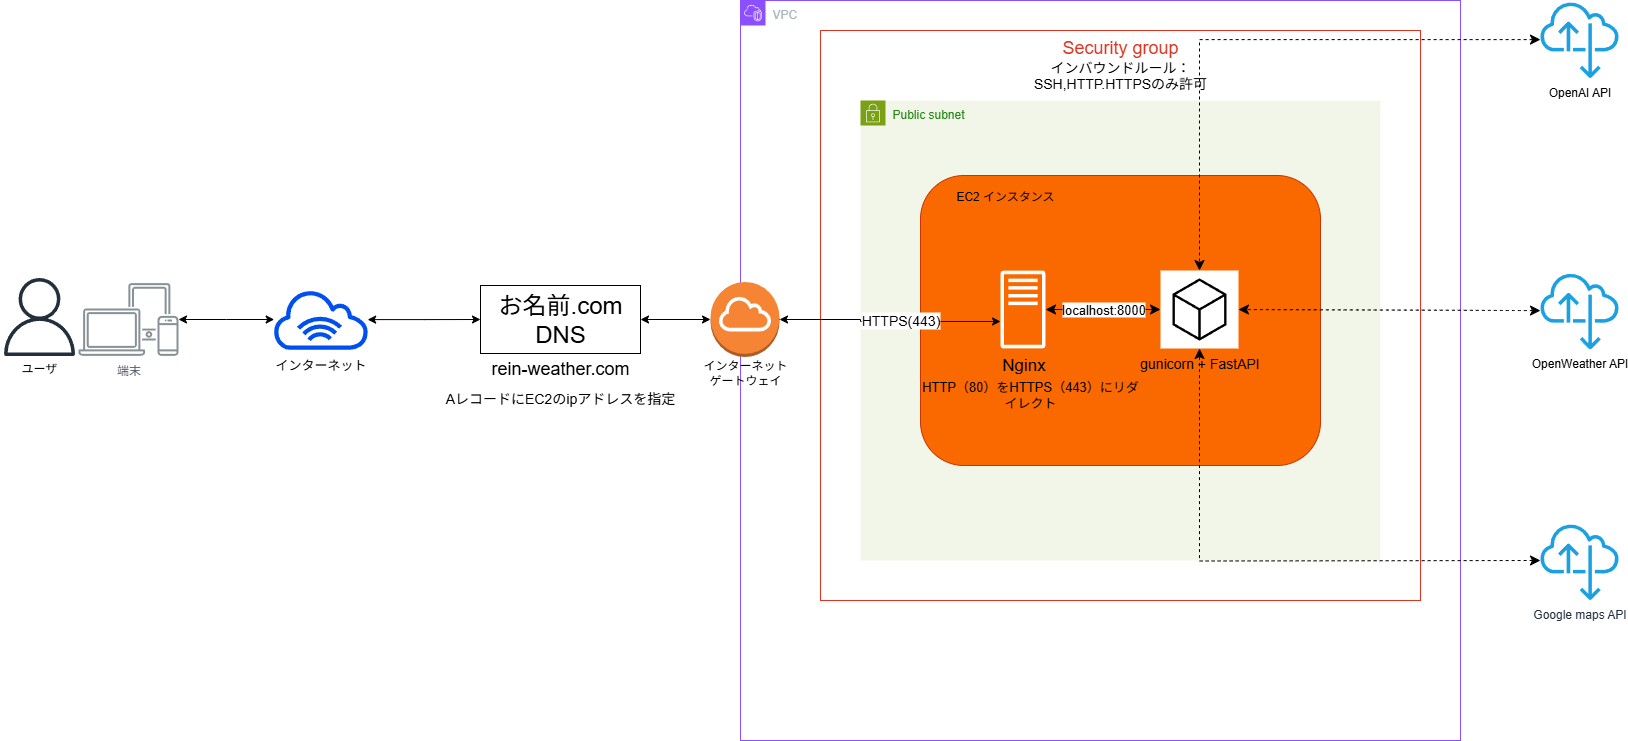

The diagram above was exported from draw.io. Its source (the exported page's mxGraphModel, read from the mxfile embedded in the PNG):
<mxGraphModel dx="2515" dy="777" grid="1" gridSize="10" guides="1" tooltips="1" connect="1" arrows="1" fold="1" page="1" pageScale="1" pageWidth="850" pageHeight="1100" math="0" shadow="0">
  <root>
    <mxCell id="0" />
    <mxCell id="1" parent="0" />
    <mxCell id="64VItN-ldDda_0AseaYJ-34" value="&lt;font style=&quot;font-size: 18px;&quot;&gt;Security group&lt;/font&gt;&lt;div&gt;&lt;font style=&quot;font-size: 14px;&quot;&gt;&lt;font style=&quot;color: light-dark(rgb(0, 0, 0), rgb(255, 255, 255));&quot;&gt;インバウンドルール：&lt;/font&gt;&lt;br&gt;&lt;/font&gt;&lt;div&gt;&lt;div&gt;&lt;font style=&quot;color: light-dark(rgb(0, 0, 0), rgb(255, 255, 255)); font-size: 14px;&quot;&gt;SSH,HTTP.HTTPSのみ許可&lt;/font&gt;&lt;/div&gt;&lt;/div&gt;&lt;/div&gt;" style="fillColor=none;strokeColor=#DD3522;verticalAlign=top;fontStyle=0;fontColor=#DD3522;whiteSpace=wrap;html=1;" parent="1" vertex="1">
      <mxGeometry x="520" y="110" width="600" height="570" as="geometry" />
    </mxCell>
    <mxCell id="2pPAs746N5YXF59XmvvB-1" value="" style="sketch=0;outlineConnect=0;fontColor=#232F3E;gradientColor=none;fillColor=#232F3D;strokeColor=none;dashed=0;verticalLabelPosition=bottom;verticalAlign=top;align=center;html=1;fontSize=12;fontStyle=0;aspect=fixed;pointerEvents=1;shape=mxgraph.aws4.user;" parent="1" vertex="1">
      <mxGeometry x="-300" y="357.5" width="78" height="78" as="geometry" />
    </mxCell>
    <mxCell id="2pPAs746N5YXF59XmvvB-2" value="端末" style="sketch=0;outlineConnect=0;gradientColor=none;fontColor=#545B64;strokeColor=none;fillColor=#879196;dashed=0;verticalLabelPosition=bottom;verticalAlign=top;align=center;html=1;fontSize=12;fontStyle=0;aspect=fixed;shape=mxgraph.aws4.illustration_devices;pointerEvents=1" parent="1" vertex="1">
      <mxGeometry x="-222" y="362.5" width="100" height="73" as="geometry" />
    </mxCell>
    <mxCell id="FWb8tEgiI8DzZg2tGHWB-6" value="&lt;font style=&quot;font-size: 14px;&quot;&gt;AレコードにEC2のipアドレスを指定&lt;/font&gt;" style="text;html=1;align=center;verticalAlign=middle;whiteSpace=wrap;rounded=0;" parent="1" vertex="1">
      <mxGeometry x="140" y="463" width="240" height="30" as="geometry" />
    </mxCell>
    <mxCell id="FWb8tEgiI8DzZg2tGHWB-7" value="" style="edgeStyle=orthogonalEdgeStyle;rounded=0;orthogonalLoop=1;jettySize=auto;html=1;entryX=0;entryY=0.5;entryDx=0;entryDy=0;entryPerimeter=0;startArrow=classic;startFill=1;" parent="1" source="64VItN-ldDda_0AseaYJ-6" target="FWb8tEgiI8DzZg2tGHWB-4" edge="1">
      <mxGeometry relative="1" as="geometry">
        <mxPoint x="840" y="399" as="targetPoint" />
        <mxPoint x="48" y="399" as="sourcePoint" />
      </mxGeometry>
    </mxCell>
    <mxCell id="FWb8tEgiI8DzZg2tGHWB-4" value="&lt;font style=&quot;font-size: 24px;&quot;&gt;お名前.com DNS&lt;/font&gt;" style="rounded=0;whiteSpace=wrap;html=1;" parent="1" vertex="1">
      <mxGeometry x="180" y="365" width="160" height="68" as="geometry" />
    </mxCell>
    <mxCell id="nhC98Z-bUzA45hcqgXqe-2" value="ユーザ" style="text;html=1;align=center;verticalAlign=middle;whiteSpace=wrap;rounded=0;" parent="1" vertex="1">
      <mxGeometry x="-291" y="433" width="60" height="30" as="geometry" />
    </mxCell>
    <mxCell id="64VItN-ldDda_0AseaYJ-1" value="VPC" style="points=[[0,0],[0.25,0],[0.5,0],[0.75,0],[1,0],[1,0.25],[1,0.5],[1,0.75],[1,1],[0.75,1],[0.5,1],[0.25,1],[0,1],[0,0.75],[0,0.5],[0,0.25]];outlineConnect=0;gradientColor=none;html=1;whiteSpace=wrap;fontSize=12;fontStyle=0;container=0;pointerEvents=0;collapsible=0;recursiveResize=0;shape=mxgraph.aws4.group;grIcon=mxgraph.aws4.group_vpc2;strokeColor=#8C4FFF;fillColor=none;verticalAlign=top;align=left;spacingLeft=30;fontColor=light-dark(#AAB7B8,#FFFFFF);dashed=0;" parent="1" vertex="1">
      <mxGeometry x="440" y="80" width="720" height="740" as="geometry" />
    </mxCell>
    <mxCell id="64VItN-ldDda_0AseaYJ-4" value="rein-weather.com" style="text;html=1;align=center;verticalAlign=middle;whiteSpace=wrap;rounded=0;fontSize=18;" parent="1" vertex="1">
      <mxGeometry x="180" y="433" width="160" height="30" as="geometry" />
    </mxCell>
    <mxCell id="64VItN-ldDda_0AseaYJ-7" value="" style="edgeStyle=orthogonalEdgeStyle;rounded=0;orthogonalLoop=1;jettySize=auto;html=1;entryX=0;entryY=0.5;entryDx=0;entryDy=0;entryPerimeter=0;startArrow=classic;startFill=1;" parent="1" source="2pPAs746N5YXF59XmvvB-2" target="64VItN-ldDda_0AseaYJ-6" edge="1">
      <mxGeometry relative="1" as="geometry">
        <mxPoint x="180" y="399" as="targetPoint" />
        <mxPoint x="-122" y="399" as="sourcePoint" />
      </mxGeometry>
    </mxCell>
    <mxCell id="64VItN-ldDda_0AseaYJ-6" value="" style="sketch=0;outlineConnect=0;dashed=0;verticalLabelPosition=bottom;verticalAlign=top;align=center;html=1;fontSize=12;fontStyle=0;aspect=fixed;pointerEvents=1;shape=mxgraph.aws4.internet_alt1;fillColor=#0050ef;fontColor=#ffffff;strokeColor=#001DBC;" parent="1" vertex="1">
      <mxGeometry x="-28.740000000000002" y="368.75" width="98.31" height="60.5" as="geometry" />
    </mxCell>
    <mxCell id="64VItN-ldDda_0AseaYJ-8" value="インターネット" style="text;strokeColor=none;fillColor=none;html=1;align=center;verticalAlign=middle;whiteSpace=wrap;rounded=0;fontSize=13;" parent="1" vertex="1">
      <mxGeometry x="-30.000000000000007" y="429.25" width="100.84" height="30" as="geometry" />
    </mxCell>
    <mxCell id="64VItN-ldDda_0AseaYJ-15" value="&lt;font style=&quot;color: light-dark(rgb(0, 0, 0), rgb(255, 255, 255));&quot;&gt;OpenWeather API&lt;/font&gt;" style="sketch=0;outlineConnect=0;dashed=0;verticalLabelPosition=bottom;verticalAlign=top;align=center;html=1;fontSize=12;fontStyle=0;aspect=fixed;pointerEvents=1;shape=mxgraph.aws4.internet_alt22;strokeColor=#006EAF;fillColor=#1ba1e2;fontColor=#ffffff;" parent="1" vertex="1">
      <mxGeometry x="1240" y="351.25" width="78" height="78" as="geometry" />
    </mxCell>
    <mxCell id="64VItN-ldDda_0AseaYJ-19" value="" style="edgeStyle=orthogonalEdgeStyle;rounded=0;orthogonalLoop=1;jettySize=auto;html=1;startArrow=classic;startFill=1;" parent="1" source="FWb8tEgiI8DzZg2tGHWB-4" target="64VItN-ldDda_0AseaYJ-18" edge="1">
      <mxGeometry relative="1" as="geometry">
        <mxPoint x="520" y="400" as="targetPoint" />
        <mxPoint x="340" y="399" as="sourcePoint" />
        <Array as="points" />
      </mxGeometry>
    </mxCell>
    <mxCell id="64VItN-ldDda_0AseaYJ-35" style="edgeStyle=none;curved=1;rounded=0;orthogonalLoop=1;jettySize=auto;html=1;fontSize=12;startSize=8;endSize=8;" parent="1" source="64VItN-ldDda_0AseaYJ-18" edge="1">
      <mxGeometry relative="1" as="geometry">
        <mxPoint x="480" y="399" as="targetPoint" />
      </mxGeometry>
    </mxCell>
    <mxCell id="64VItN-ldDda_0AseaYJ-13" value="Public subnet" style="points=[[0,0],[0.25,0],[0.5,0],[0.75,0],[1,0],[1,0.25],[1,0.5],[1,0.75],[1,1],[0.75,1],[0.5,1],[0.25,1],[0,1],[0,0.75],[0,0.5],[0,0.25]];outlineConnect=0;gradientColor=none;html=1;whiteSpace=wrap;fontSize=12;fontStyle=0;container=0;pointerEvents=0;collapsible=0;recursiveResize=0;shape=mxgraph.aws4.group;grIcon=mxgraph.aws4.group_security_group;grStroke=0;strokeColor=#7AA116;fillColor=#F2F6E8;verticalAlign=top;align=left;spacingLeft=30;fontColor=#248814;dashed=0;" parent="1" vertex="1">
      <mxGeometry x="560" y="180" width="520" height="460" as="geometry" />
    </mxCell>
    <mxCell id="64VItN-ldDda_0AseaYJ-20" value="" style="rounded=1;whiteSpace=wrap;html=1;fontColor=#000000;fillColor=light-dark(#FA6800,#C65E14);strokeColor=#C73500;" parent="1" vertex="1">
      <mxGeometry x="620" y="255" width="400" height="290" as="geometry" />
    </mxCell>
    <mxCell id="64VItN-ldDda_0AseaYJ-3" value="&lt;font style=&quot;font-size: 14px;&quot;&gt;HTTPS(443&lt;span style=&quot;color: light-dark(rgb(0, 0, 0), rgb(255, 255, 255));&quot;&gt;)&lt;/span&gt;&lt;/font&gt;" style="edgeStyle=orthogonalEdgeStyle;rounded=0;orthogonalLoop=1;jettySize=auto;html=1;startArrow=classic;startFill=1;" parent="1" source="64VItN-ldDda_0AseaYJ-18" target="64VItN-ldDda_0AseaYJ-10" edge="1">
      <mxGeometry x="0.1031" y="1" relative="1" as="geometry">
        <mxPoint x="580" y="399" as="targetPoint" />
        <mxPoint x="340" y="399" as="sourcePoint" />
        <Array as="points">
          <mxPoint x="560" y="399" />
          <mxPoint x="560" y="401" />
        </Array>
        <mxPoint as="offset" />
      </mxGeometry>
    </mxCell>
    <mxCell id="64VItN-ldDda_0AseaYJ-31" value="インターネットゲートウェイ" style="text;html=1;align=center;verticalAlign=middle;whiteSpace=wrap;rounded=0;" parent="1" vertex="1">
      <mxGeometry x="396.75" y="436.5" width="95.5" height="30" as="geometry" />
    </mxCell>
    <mxCell id="64VItN-ldDda_0AseaYJ-29" value="&lt;font style=&quot;font-size: 13px;&quot;&gt;localhost:8000&lt;/font&gt;" style="edgeStyle=none;curved=1;rounded=0;orthogonalLoop=1;jettySize=auto;html=1;fontSize=12;startSize=8;endSize=8;startArrow=classic;startFill=1;" parent="1" source="64VItN-ldDda_0AseaYJ-10" target="64VItN-ldDda_0AseaYJ-14" edge="1">
      <mxGeometry relative="1" as="geometry" />
    </mxCell>
    <mxCell id="64VItN-ldDda_0AseaYJ-14" value="&lt;font style=&quot;color: light-dark(rgb(0, 0, 0), rgb(0, 0, 0)); font-size: 14px;&quot;&gt;gunicorn + FastAPI&lt;/font&gt;" style="sketch=0;points=[[0,0,0],[0.25,0,0],[0.5,0,0],[0.75,0,0],[1,0,0],[0,1,0],[0.25,1,0],[0.5,1,0],[0.75,1,0],[1,1,0],[0,0.25,0],[0,0.5,0],[0,0.75,0],[1,0.25,0],[1,0.5,0],[1,0.75,0]];gradientDirection=north;outlineConnect=0;dashed=0;verticalLabelPosition=bottom;verticalAlign=top;align=center;html=1;fontSize=12;fontStyle=0;aspect=fixed;shape=mxgraph.aws4.resourceIcon;resIcon=mxgraph.aws4.general;" parent="1" vertex="1">
      <mxGeometry x="860" y="350" width="78" height="78" as="geometry" />
    </mxCell>
    <mxCell id="64VItN-ldDda_0AseaYJ-26" value="EC2 インスタンス" style="text;html=1;align=center;verticalAlign=middle;whiteSpace=wrap;rounded=0;fontColor=light-dark(#000000,#000000);" parent="1" vertex="1">
      <mxGeometry x="650" y="261" width="110" height="30" as="geometry" />
    </mxCell>
    <mxCell id="64VItN-ldDda_0AseaYJ-27" style="edgeStyle=none;curved=1;rounded=0;orthogonalLoop=1;jettySize=auto;html=1;entryX=0.5;entryY=0;entryDx=0;entryDy=0;entryPerimeter=0;fontSize=12;startSize=8;endSize=8;" parent="1" source="64VItN-ldDda_0AseaYJ-14" target="64VItN-ldDda_0AseaYJ-14" edge="1">
      <mxGeometry relative="1" as="geometry" />
    </mxCell>
    <mxCell id="64VItN-ldDda_0AseaYJ-32" value="&lt;font style=&quot;color: light-dark(rgb(0, 0, 0), rgb(0, 0, 0));&quot;&gt;HTTP（80）をHTTPS（443）にリダイレクト&lt;/font&gt;" style="text;html=1;align=center;verticalAlign=middle;whiteSpace=wrap;rounded=0;fontSize=13;" parent="1" vertex="1">
      <mxGeometry x="620" y="459.25" width="220" height="30" as="geometry" />
    </mxCell>
    <mxCell id="64VItN-ldDda_0AseaYJ-37" style="edgeStyle=none;curved=1;rounded=0;orthogonalLoop=1;jettySize=auto;html=1;exitX=1;exitY=1;exitDx=0;exitDy=0;fontSize=12;startSize=8;endSize=8;" parent="1" source="64VItN-ldDda_0AseaYJ-34" target="64VItN-ldDda_0AseaYJ-34" edge="1">
      <mxGeometry relative="1" as="geometry" />
    </mxCell>
    <mxCell id="64VItN-ldDda_0AseaYJ-16" value="&lt;font style=&quot;color: light-dark(rgb(0, 0, 0), rgb(255, 255, 255));&quot;&gt;OpenAI API&lt;/font&gt;" style="sketch=0;outlineConnect=0;fontColor=#ffffff;fillColor=#1ba1e2;strokeColor=#006EAF;dashed=0;verticalLabelPosition=bottom;verticalAlign=top;align=center;html=1;fontSize=12;fontStyle=0;aspect=fixed;pointerEvents=1;shape=mxgraph.aws4.internet_alt22;" parent="1" vertex="1">
      <mxGeometry x="1240" y="80" width="78" height="78" as="geometry" />
    </mxCell>
    <mxCell id="64VItN-ldDda_0AseaYJ-23" style="edgeStyle=orthogonalEdgeStyle;rounded=0;orthogonalLoop=1;jettySize=auto;html=1;fontSize=12;startSize=8;endSize=8;dashed=1;startArrow=classic;startFill=1;" parent="1" source="64VItN-ldDda_0AseaYJ-16" target="64VItN-ldDda_0AseaYJ-14" edge="1">
      <mxGeometry relative="1" as="geometry">
        <mxPoint x="1300" y="410" as="targetPoint" />
      </mxGeometry>
    </mxCell>
    <mxCell id="64VItN-ldDda_0AseaYJ-24" style="edgeStyle=none;curved=1;rounded=0;orthogonalLoop=1;jettySize=auto;html=1;entryX=1;entryY=0.5;entryDx=0;entryDy=0;entryPerimeter=0;fontSize=12;startSize=8;endSize=8;dashed=1;startArrow=classic;startFill=1;" parent="1" source="64VItN-ldDda_0AseaYJ-15" target="64VItN-ldDda_0AseaYJ-14" edge="1">
      <mxGeometry relative="1" as="geometry" />
    </mxCell>
    <mxCell id="64VItN-ldDda_0AseaYJ-18" value="" style="outlineConnect=0;dashed=0;verticalLabelPosition=bottom;verticalAlign=top;align=center;html=1;shape=mxgraph.aws3.internet_gateway;fillColor=#F58534;gradientColor=none;" parent="1" vertex="1">
      <mxGeometry x="410" y="361.5" width="69" height="75" as="geometry" />
    </mxCell>
    <mxCell id="64VItN-ldDda_0AseaYJ-10" value="&lt;font style=&quot;color: light-dark(rgb(0, 0, 0), rgb(0, 0, 0)); font-size: 17px;&quot;&gt;Nginx&lt;/font&gt;" style="sketch=0;outlineConnect=0;dashed=0;verticalLabelPosition=bottom;verticalAlign=top;align=center;html=1;fontSize=12;fontStyle=0;aspect=fixed;pointerEvents=1;shape=mxgraph.aws4.traditional_server;shadow=0;" parent="1" vertex="1">
      <mxGeometry x="700" y="350" width="45" height="78" as="geometry" />
    </mxCell>
    <mxCell id="FS3i1wCe-CGsMnNBVLA7-1" value="Google maps API" style="sketch=0;outlineConnect=0;fontColor=#232F3E;gradientColor=none;fillColor=#1BA1E2;strokeColor=none;dashed=0;verticalLabelPosition=bottom;verticalAlign=top;align=center;html=1;fontSize=12;fontStyle=0;aspect=fixed;pointerEvents=1;shape=mxgraph.aws4.internet_alt22;" vertex="1" parent="1">
      <mxGeometry x="1240" y="602" width="78" height="78" as="geometry" />
    </mxCell>
    <mxCell id="FS3i1wCe-CGsMnNBVLA7-3" style="edgeStyle=orthogonalEdgeStyle;rounded=0;orthogonalLoop=1;jettySize=auto;html=1;fontSize=12;startSize=8;endSize=8;dashed=1;startArrow=classic;startFill=1;" edge="1" parent="1" target="64VItN-ldDda_0AseaYJ-14">
      <mxGeometry relative="1" as="geometry">
        <mxPoint x="899" y="871" as="targetPoint" />
        <mxPoint x="1240" y="640" as="sourcePoint" />
      </mxGeometry>
    </mxCell>
  </root>
</mxGraphModel>